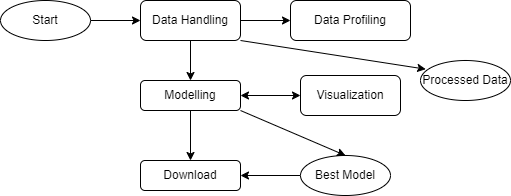

The diagram above was exported from draw.io. Its source (the exported page's mxGraphModel, read from the mxfile embedded in the PNG):
<mxGraphModel dx="880" dy="468" grid="1" gridSize="10" guides="1" tooltips="1" connect="1" arrows="1" fold="1" page="1" pageScale="1" pageWidth="827" pageHeight="1169" math="0" shadow="0">
  <root>
    <mxCell id="WIyWlLk6GJQsqaUBKTNV-0" />
    <mxCell id="WIyWlLk6GJQsqaUBKTNV-1" parent="WIyWlLk6GJQsqaUBKTNV-0" />
    <mxCell id="yQoQkHvhCEwMQ3ttY_kN-35" value="" style="edgeStyle=orthogonalEdgeStyle;rounded=0;orthogonalLoop=1;jettySize=auto;html=1;" edge="1" parent="WIyWlLk6GJQsqaUBKTNV-1" source="yQoQkHvhCEwMQ3ttY_kN-27" target="yQoQkHvhCEwMQ3ttY_kN-28">
      <mxGeometry relative="1" as="geometry" />
    </mxCell>
    <mxCell id="yQoQkHvhCEwMQ3ttY_kN-27" value="Start" style="ellipse;whiteSpace=wrap;html=1;" vertex="1" parent="WIyWlLk6GJQsqaUBKTNV-1">
      <mxGeometry x="40" y="40" width="90" height="40" as="geometry" />
    </mxCell>
    <mxCell id="yQoQkHvhCEwMQ3ttY_kN-36" value="" style="edgeStyle=orthogonalEdgeStyle;rounded=0;orthogonalLoop=1;jettySize=auto;html=1;" edge="1" parent="WIyWlLk6GJQsqaUBKTNV-1" source="yQoQkHvhCEwMQ3ttY_kN-28" target="yQoQkHvhCEwMQ3ttY_kN-30">
      <mxGeometry relative="1" as="geometry" />
    </mxCell>
    <mxCell id="yQoQkHvhCEwMQ3ttY_kN-39" value="" style="edgeStyle=orthogonalEdgeStyle;rounded=0;orthogonalLoop=1;jettySize=auto;html=1;" edge="1" parent="WIyWlLk6GJQsqaUBKTNV-1" source="yQoQkHvhCEwMQ3ttY_kN-28" target="yQoQkHvhCEwMQ3ttY_kN-29">
      <mxGeometry relative="1" as="geometry" />
    </mxCell>
    <mxCell id="yQoQkHvhCEwMQ3ttY_kN-28" value="Data Handling" style="rounded=1;whiteSpace=wrap;html=1;" vertex="1" parent="WIyWlLk6GJQsqaUBKTNV-1">
      <mxGeometry x="180" y="40" width="100" height="40" as="geometry" />
    </mxCell>
    <mxCell id="yQoQkHvhCEwMQ3ttY_kN-29" value="Data Profiling" style="rounded=1;whiteSpace=wrap;html=1;" vertex="1" parent="WIyWlLk6GJQsqaUBKTNV-1">
      <mxGeometry x="330" y="40" width="120" height="40" as="geometry" />
    </mxCell>
    <mxCell id="yQoQkHvhCEwMQ3ttY_kN-37" value="" style="edgeStyle=orthogonalEdgeStyle;rounded=0;orthogonalLoop=1;jettySize=auto;html=1;" edge="1" parent="WIyWlLk6GJQsqaUBKTNV-1" source="yQoQkHvhCEwMQ3ttY_kN-30" target="yQoQkHvhCEwMQ3ttY_kN-31">
      <mxGeometry relative="1" as="geometry" />
    </mxCell>
    <mxCell id="yQoQkHvhCEwMQ3ttY_kN-30" value="Modelling" style="rounded=1;whiteSpace=wrap;html=1;" vertex="1" parent="WIyWlLk6GJQsqaUBKTNV-1">
      <mxGeometry x="180" y="120" width="100" height="30" as="geometry" />
    </mxCell>
    <mxCell id="yQoQkHvhCEwMQ3ttY_kN-31" value="Download" style="rounded=1;whiteSpace=wrap;html=1;" vertex="1" parent="WIyWlLk6GJQsqaUBKTNV-1">
      <mxGeometry x="180" y="200" width="100" height="30" as="geometry" />
    </mxCell>
    <mxCell id="yQoQkHvhCEwMQ3ttY_kN-32" value="Visualization" style="rounded=1;whiteSpace=wrap;html=1;" vertex="1" parent="WIyWlLk6GJQsqaUBKTNV-1">
      <mxGeometry x="340" y="115" width="100" height="40" as="geometry" />
    </mxCell>
    <mxCell id="yQoQkHvhCEwMQ3ttY_kN-33" value="Processed Data" style="ellipse;whiteSpace=wrap;html=1;" vertex="1" parent="WIyWlLk6GJQsqaUBKTNV-1">
      <mxGeometry x="460" y="100" width="90" height="40" as="geometry" />
    </mxCell>
    <mxCell id="yQoQkHvhCEwMQ3ttY_kN-38" value="" style="edgeStyle=orthogonalEdgeStyle;rounded=0;orthogonalLoop=1;jettySize=auto;html=1;" edge="1" parent="WIyWlLk6GJQsqaUBKTNV-1" source="yQoQkHvhCEwMQ3ttY_kN-34" target="yQoQkHvhCEwMQ3ttY_kN-31">
      <mxGeometry relative="1" as="geometry" />
    </mxCell>
    <mxCell id="yQoQkHvhCEwMQ3ttY_kN-34" value="Best Model" style="ellipse;whiteSpace=wrap;html=1;" vertex="1" parent="WIyWlLk6GJQsqaUBKTNV-1">
      <mxGeometry x="340" y="195" width="90" height="40" as="geometry" />
    </mxCell>
    <mxCell id="yQoQkHvhCEwMQ3ttY_kN-42" value="" style="endArrow=classic;startArrow=classic;html=1;rounded=0;exitX=1;exitY=0.5;exitDx=0;exitDy=0;entryX=0;entryY=0.5;entryDx=0;entryDy=0;" edge="1" parent="WIyWlLk6GJQsqaUBKTNV-1" source="yQoQkHvhCEwMQ3ttY_kN-30" target="yQoQkHvhCEwMQ3ttY_kN-32">
      <mxGeometry width="50" height="50" relative="1" as="geometry">
        <mxPoint x="390" y="250" as="sourcePoint" />
        <mxPoint x="440" y="200" as="targetPoint" />
      </mxGeometry>
    </mxCell>
    <mxCell id="yQoQkHvhCEwMQ3ttY_kN-43" value="" style="endArrow=classic;html=1;rounded=0;exitX=1;exitY=1;exitDx=0;exitDy=0;entryX=0.058;entryY=0.217;entryDx=0;entryDy=0;entryPerimeter=0;" edge="1" parent="WIyWlLk6GJQsqaUBKTNV-1" source="yQoQkHvhCEwMQ3ttY_kN-28" target="yQoQkHvhCEwMQ3ttY_kN-33">
      <mxGeometry width="50" height="50" relative="1" as="geometry">
        <mxPoint x="390" y="250" as="sourcePoint" />
        <mxPoint x="440" y="200" as="targetPoint" />
      </mxGeometry>
    </mxCell>
    <mxCell id="yQoQkHvhCEwMQ3ttY_kN-44" value="" style="endArrow=classic;html=1;rounded=0;exitX=1;exitY=1;exitDx=0;exitDy=0;entryX=0.5;entryY=0;entryDx=0;entryDy=0;" edge="1" parent="WIyWlLk6GJQsqaUBKTNV-1" source="yQoQkHvhCEwMQ3ttY_kN-30" target="yQoQkHvhCEwMQ3ttY_kN-34">
      <mxGeometry width="50" height="50" relative="1" as="geometry">
        <mxPoint x="390" y="250" as="sourcePoint" />
        <mxPoint x="440" y="200" as="targetPoint" />
      </mxGeometry>
    </mxCell>
  </root>
</mxGraphModel>